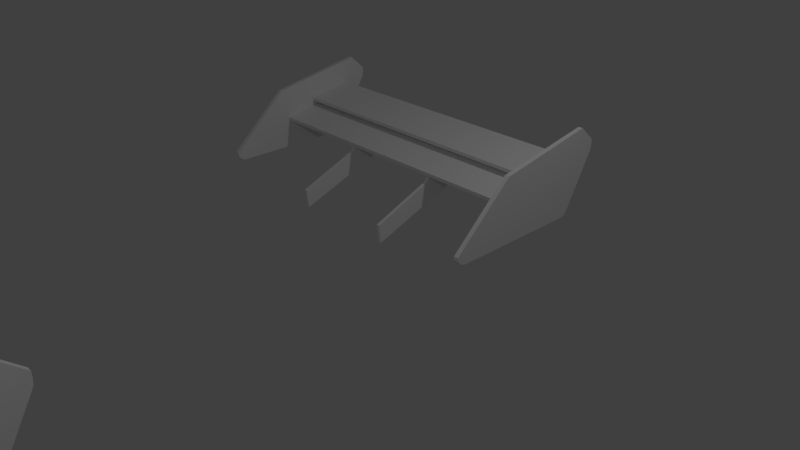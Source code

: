 # Source: wing.blend  (saved by Blender 2.79.0; exported with 4.5.12 LTS)
import bpy
from mathutils import Matrix  # noqa: F401  (used for matrix-valued properties, if any)

bpy.ops.wm.read_factory_settings(use_empty=True)
scene = bpy.context.scene
scene.name = 'Scene'

# ---- collections
col_collection_1 = bpy.data.collections.new('Collection 1'); scene.collection.children.link(col_collection_1)

# ---- world
world_world = bpy.data.worlds.new('World'); scene.world = world_world
world_world.color = (0.05088, 0.05088, 0.05088)
world_world.use_sun_shadow = False
world_world.sun_shadow_jitter_overblur = 0.0
world_world.cycles.sampling_method = 'MANUAL'

# ---- cameras
cam_camera = bpy.data.cameras.new('Camera')
cam_camera.clip_end = 100.0
cam_camera.lens = 35.0
cam_camera.sensor_width = 32.0
cam_camera.sensor_height = 18.0
cam_camera.ortho_scale = 7.314
cam_camera.dof.focus_distance = 0.0
cam_camera.dof.aperture_fstop = 128.0

# ---- lights
light_lamp = bpy.data.lights.new('Lamp', 'POINT')
light_lamp.transmission_factor = 0.0
light_lamp.cutoff_distance = 30.0
light_lamp.energy = 100.0
light_lamp.shadow_buffer_clip_start = 1.001
light_lamp.shadow_soft_size = 0.1
light_lamp.shadow_maximum_resolution = 0.006
light_lamp.use_absolute_resolution = True
light_lamp_001 = bpy.data.lights.new('Lamp.001', 'POINT')
light_lamp_001.transmission_factor = 0.0
light_lamp_001.cutoff_distance = 30.0
light_lamp_001.energy = 100.0
light_lamp_001.shadow_buffer_clip_start = 1.001
light_lamp_001.shadow_soft_size = 0.1
light_lamp_001.shadow_maximum_resolution = 0.006
light_lamp_001.use_absolute_resolution = True

# ---- meshes
me_cube_001 = bpy.data.meshes.new('Cube.001')
me_cube_001.from_pydata([(-1.0, -1.0, -1.0), (-1.0, -1.0, 1.0), (-1.0, 1.0, -1.0), (-1.0, 1.0, 1.0), (1.0, -1.0, -1.0), (1.0, -1.0, 1.0), (1.0, 1.0, -1.0), (1.0, 1.0, 1.0)], [], [(0, 1, 3, 2), (2, 3, 7, 6), (6, 7, 5, 4), (4, 5, 1, 0), (2, 6, 4, 0), (7, 3, 1, 5)])
me_cube_001.use_remesh_preserve_volume = False
me_cube_001.use_remesh_preserve_attributes = False
me_cube_001.use_mirror_vertex_groups = False
me_cube_001.update()
me_plane = bpy.data.meshes.new('Plane')
me_plane.from_pydata([(-1.0, -1.0, 0.0), (1.0, -1.0, 0.0), (-1.0, 1.0, 0.0), (1.0, 1.0, 0.0)], [], [(0, 1, 3, 2)])
me_plane.use_remesh_preserve_volume = False
me_plane.use_remesh_preserve_attributes = False
me_plane.use_mirror_vertex_groups = False
me_plane.update()
me_plane_004 = bpy.data.meshes.new('Plane.004')
me_plane_004.from_pydata([(-0.2288, -0.02872, -0.02086), (-0.05866, 0.3699, -0.02086), (-0.2288, 0.3875, -0.02086), (-0.129, 0.3875, -0.02086), (0.005866, 0.3288, -0.02086), (0.06452, 0.2467, -0.02086), (0.1115, 0.1529, -0.02086), (0.1349, 0.03555, -0.02086), (0.4458, -0.815, -0.02086), (-0.1525, -0.02872, -0.02086), (-0.1056, -0.06391, -0.02086), (-0.07039, -0.1343, -0.02086), (0.2112, -0.8382, -0.02086), (-0.2288, -0.02872, 0.02086), (-0.05866, 0.3699, 0.02086), (-0.2288, 0.3875, 0.02086), (-0.129, 0.3875, 0.02086), (0.005866, 0.3288, 0.02086), (0.06452, 0.2467, 0.02086), (0.1115, 0.1529, 0.02086), (0.1349, 0.03555, 0.02086), (0.4458, -0.815, 0.02086), (-0.1525, -0.02872, 0.02086), (-0.1056, -0.06391, 0.02086), (-0.07039, -0.1343, 0.02086), (0.2112, -0.8382, 0.02086)], [], [(2, 3, 1, 4, 5, 6, 7, 8, 12, 11, 10, 9, 0), (15, 13, 22, 23, 24, 25, 21, 20, 19, 18, 17, 14, 16), (8, 7, 20, 21), (2, 0, 13, 15), (0, 9, 22, 13), (4, 1, 14, 17), (9, 10, 23, 22), (1, 3, 16, 14), (10, 11, 24, 23), (3, 2, 15, 16), (11, 12, 25, 24), (5, 4, 17, 18), (12, 8, 21, 25), (6, 5, 18, 19), (7, 6, 19, 20)])
me_plane_004.use_remesh_preserve_volume = False
me_plane_004.use_remesh_preserve_attributes = False
me_plane_004.use_mirror_vertex_groups = False
me_plane_004.update()
me_plane_001 = bpy.data.meshes.new('Plane.001')
me_plane_001.from_pydata([(-0.6242, -1.081, 1.642e-08), (-0.5897, 1.337, -6.949e-08), (-1.0, 1.0, 0.0), (-0.6957, 1.337, -7.412e-08), (-0.4934, 1.328, -6.528e-08), (0.6242, 0.711, -1.642e-08), (0.6917, 0.6531, -1.348e-08), (0.7206, 0.5568, -1.221e-08), (0.7206, 0.393, -1.221e-08), (0.7206, -2.158, -1.221e-08), (0.6856, -2.254, -1.374e-08), (0.6068, -2.333, -1.719e-08), (0.5281, -2.333, -2.063e-08), (-0.6242, -1.081, 0.09623), (-0.5897, 1.337, 0.09623), (-1.0, 1.0, 0.09623), (-0.6957, 1.337, 0.09623), (-0.4934, 1.328, 0.09623), (0.6242, 0.711, 0.09623), (0.6917, 0.6531, 0.09623), (0.7206, 0.5568, 0.09623), (0.7206, 0.393, 0.09623), (0.7206, -2.158, 0.09623), (0.6856, -2.254, 0.09623), (0.6068, -2.333, 0.09623), (0.5281, -2.333, 0.09623)], [], [(2, 3, 1, 4, 5, 6, 7, 8, 9, 10, 11, 12, 0), (15, 13, 25, 24, 23, 22, 21, 20, 19, 18, 17, 14, 16), (7, 20, 21, 8), (0, 13, 15, 2), (8, 21, 22, 9), (1, 14, 17, 4), (9, 22, 23, 10), (3, 16, 14, 1), (10, 23, 24, 11), (2, 15, 16, 3), (11, 24, 25, 12), (4, 17, 18, 5), (5, 18, 19, 6), (12, 25, 13, 0), (6, 19, 20, 7)])
me_plane_001.use_remesh_preserve_volume = False
me_plane_001.use_remesh_preserve_attributes = False
me_plane_001.use_mirror_vertex_groups = False
me_plane_001.update()
me_cube_002 = bpy.data.meshes.new('Cube.002')
me_cube_002.from_pydata([(-1.0, -1.0, -1.0), (-1.0, -1.0, 1.0), (-1.0, 1.0, -1.0), (-1.0, 1.0, 1.0), (1.0, -1.0, -1.0), (1.0, -1.0, 1.0), (1.0, 1.0, -1.0), (1.0, 1.0, 1.0)], [], [(0, 1, 3, 2), (2, 3, 7, 6), (6, 7, 5, 4), (4, 5, 1, 0), (2, 6, 4, 0), (7, 3, 1, 5)])
me_cube_002.use_remesh_preserve_volume = False
me_cube_002.use_remesh_preserve_attributes = False
me_cube_002.use_mirror_vertex_groups = False
me_cube_002.update()
me_plane_010 = bpy.data.meshes.new('Plane.010')
me_plane_010.from_pydata([(-1.0, -1.0, 0.0), (1.0, -1.0, 0.0), (-1.0, 1.0, 0.0), (1.0, 1.0, 0.0)], [], [(0, 1, 3, 2)])
me_plane_010.use_remesh_preserve_volume = False
me_plane_010.use_remesh_preserve_attributes = False
me_plane_010.use_mirror_vertex_groups = False
me_plane_010.update()
me_plane_008 = bpy.data.meshes.new('Plane.008')
me_plane_008.from_pydata([(-0.2288, -0.02872, -0.02086), (-0.05866, 0.3699, -0.02086), (-0.2288, 0.3875, -0.02086), (-0.129, 0.3875, -0.02086), (0.005866, 0.3288, -0.02086), (0.06452, 0.2467, -0.02086), (0.1115, 0.1529, -0.02086), (0.1349, 0.03555, -0.02086), (0.4458, -0.815, -0.02086), (-0.1525, -0.02872, -0.02086), (-0.1056, -0.06391, -0.02086), (-0.07039, -0.1343, -0.02086), (0.2112, -0.8382, -0.02086), (-0.2288, -0.02872, 0.02086), (-0.05866, 0.3699, 0.02086), (-0.2288, 0.3875, 0.02086), (-0.129, 0.3875, 0.02086), (0.005866, 0.3288, 0.02086), (0.06452, 0.2467, 0.02086), (0.1115, 0.1529, 0.02086), (0.1349, 0.03555, 0.02086), (0.4458, -0.815, 0.02086), (-0.1525, -0.02872, 0.02086), (-0.1056, -0.06391, 0.02086), (-0.07039, -0.1343, 0.02086), (0.2112, -0.8382, 0.02086), (-0.2288, -0.02872, 1.385), (-0.05866, 0.3699, 1.385), (-0.2288, 0.3875, 1.385), (-0.129, 0.3875, 1.385), (0.005866, 0.3288, 1.385), (0.06452, 0.2467, 1.385), (0.1115, 0.1529, 1.385), (0.1349, 0.03555, 1.385), (0.4458, -0.815, 1.385), (-0.1525, -0.02872, 1.385), (-0.1056, -0.06391, 1.385), (-0.07039, -0.1343, 1.385), (0.2112, -0.8382, 1.385), (-0.2288, -0.02872, 1.343), (-0.05866, 0.3699, 1.343), (-0.2288, 0.3875, 1.343), (-0.129, 0.3875, 1.343), (0.005866, 0.3288, 1.343), (0.06452, 0.2467, 1.343), (0.1115, 0.1529, 1.343), (0.1349, 0.03555, 1.343), (0.4458, -0.815, 1.343), (-0.1525, -0.02872, 1.343), (-0.1056, -0.06391, 1.343), (-0.07039, -0.1343, 1.343), (0.2112, -0.8382, 1.343), (-0.3802, 0.365, -1.33), (-0.4294, 0.3562, -1.33), (-0.4865, 0.9616, -1.33), (-0.5356, 0.9528, -1.33), (-0.3802, 0.365, 2.694), (-0.4294, 0.3562, 2.694), (-0.4865, 0.9616, 2.694), (-0.5356, 0.9528, 2.694), (-0.1905, -0.06609, -1.33), (-0.2396, -0.07484, -1.33), (-0.2967, 0.5305, -1.33), (-0.3459, 0.5218, -1.33), (-0.1905, -0.06609, 2.694), (-0.2396, -0.07484, 2.694), (-0.2967, 0.5305, 2.694), (-0.3459, 0.5218, 2.694), (-0.6404, -0.1818, -1.373), (-0.6194, 1.291, -1.373), (-0.8691, 1.085, -1.373), (-0.6839, 1.291, -1.373), (-0.5607, 1.285, -1.373), (0.1197, 0.9092, -1.373), (0.1608, 0.874, -1.373), (0.1784, 0.8154, -1.373), (0.1784, 0.7157, -1.373), (0.1784, -0.8374, -1.373), (0.1571, -0.896, -1.373), (0.1091, -0.944, -1.373), (0.06118, -0.944, -1.373), (-0.6404, -0.1818, -1.315), (-0.6194, 1.291, -1.315), (-0.8691, 1.085, -1.315), (-0.6839, 1.291, -1.315), (-0.5607, 1.285, -1.315), (0.1197, 0.9092, -1.315), (0.1608, 0.874, -1.315), (0.1784, 0.8154, -1.315), (0.1784, 0.7157, -1.315), (0.1784, -0.8374, -1.315), (0.1571, -0.896, -1.315), (0.1091, -0.944, -1.315), (0.06118, -0.944, -1.315), (-0.6404, -0.1818, 2.738), (-0.6194, 1.291, 2.738), (-0.8691, 1.085, 2.738), (-0.6839, 1.291, 2.738), (-0.5607, 1.285, 2.738), (0.1197, 0.9092, 2.738), (0.1608, 0.874, 2.738), (0.1784, 0.8154, 2.738), (0.1784, 0.7157, 2.738), (0.1784, -0.8374, 2.738), (0.1571, -0.896, 2.738), (0.1091, -0.944, 2.738), (0.06118, -0.944, 2.738), (-0.6404, -0.1818, 2.679), (-0.6194, 1.291, 2.679), (-0.8691, 1.085, 2.679), (-0.6839, 1.291, 2.679), (-0.5607, 1.285, 2.679), (0.1197, 0.9092, 2.679), (0.1608, 0.874, 2.679), (0.1784, 0.8154, 2.679), (0.1784, 0.7157, 2.679), (0.1784, -0.8374, 2.679), (0.1571, -0.896, 2.679), (0.1091, -0.944, 2.679), (0.06118, -0.944, 2.679)], [], [(2, 3, 1, 4, 5, 6, 7, 8, 12, 11, 10, 9, 0), (15, 13, 22, 23, 24, 25, 21, 20, 19, 18, 17, 14, 16), (8, 7, 20, 21), (2, 0, 13, 15), (0, 9, 22, 13), (4, 1, 14, 17), (9, 10, 23, 22), (1, 3, 16, 14), (10, 11, 24, 23), (3, 2, 15, 16), (11, 12, 25, 24), (5, 4, 17, 18), (12, 8, 21, 25), (6, 5, 18, 19), (7, 6, 19, 20), (28, 26, 35, 36, 37, 38, 34, 33, 32, 31, 30, 27, 29), (41, 42, 40, 43, 44, 45, 46, 47, 51, 50, 49, 48, 39), (34, 47, 46, 33), (28, 41, 39, 26), (26, 39, 48, 35), (30, 43, 40, 27), (35, 48, 49, 36), (27, 40, 42, 29), (36, 49, 50, 37), (29, 42, 41, 28), (37, 50, 51, 38), (31, 44, 43, 30), (38, 51, 47, 34), (32, 45, 44, 31), (33, 46, 45, 32), (52, 53, 55, 54), (54, 55, 59, 58), (58, 59, 57, 56), (56, 57, 53, 52), (54, 58, 56, 52), (59, 55, 53, 57), (60, 61, 63, 62), (62, 63, 67, 66), (66, 67, 65, 64), (64, 65, 61, 60), (62, 66, 64, 60), (67, 63, 61, 65), (70, 71, 69, 72, 73, 74, 75, 76, 77, 78, 79, 80, 68), (83, 81, 93, 92, 91, 90, 89, 88, 87, 86, 85, 82, 84), (75, 88, 89, 76), (68, 81, 83, 70), (76, 89, 90, 77), (69, 82, 85, 72), (77, 90, 91, 78), (71, 84, 82, 69), (78, 91, 92, 79), (70, 83, 84, 71), (79, 92, 93, 80), (72, 85, 86, 73), (73, 86, 87, 74), (80, 93, 81, 68), (74, 87, 88, 75), (96, 94, 106, 105, 104, 103, 102, 101, 100, 99, 98, 95, 97), (109, 110, 108, 111, 112, 113, 114, 115, 116, 117, 118, 119, 107), (101, 102, 115, 114), (94, 96, 109, 107), (102, 103, 116, 115), (95, 98, 111, 108), (103, 104, 117, 116), (97, 95, 108, 110), (104, 105, 118, 117), (96, 97, 110, 109), (105, 106, 119, 118), (98, 99, 112, 111), (99, 100, 113, 112), (106, 94, 107, 119), (100, 101, 114, 113)])
me_plane_008.use_remesh_preserve_volume = False
me_plane_008.use_remesh_preserve_attributes = False
me_plane_008.use_mirror_vertex_groups = False
me_plane_008.update()

# ---- objects
ob_cube = bpy.data.objects.new('Cube', me_cube_001)
ob_mirror = bpy.data.objects.new('mirror', me_plane)
ob_plane_001 = bpy.data.objects.new('Plane.001', me_plane_004)
ob_plane = bpy.data.objects.new('Plane', me_plane_001)
ob_lamp = bpy.data.objects.new('Lamp', light_lamp)
ob_camera = bpy.data.objects.new('Camera', cam_camera)
ob_cube_001 = bpy.data.objects.new('Cube.001', me_cube_002)
ob_lamp_001 = bpy.data.objects.new('Lamp.001', light_lamp_001)
ob_mirror_001 = bpy.data.objects.new('mirror.001', me_plane_010)
ob_plane_002 = bpy.data.objects.new('Plane.002', me_plane_008)

# ---- transforms, parenting, visibility, modifiers, constraints
ob_cube.location = (0.0, 1.046, 1.478)
ob_cube.rotation_euler = (0.1763, 0.0, 0.0)
ob_cube.scale = (2.012, 0.303, 0.02495)
ob_cube.lineart.crease_threshold = 0.0
ob_mirror.location = (0.0, 0.0, 10.2)
ob_mirror.rotation_euler = (0.0, 1.571, 0.0)
ob_mirror.lineart.crease_threshold = 0.0
ob_plane_001.location = (-0.682, 0.3873, 1.02)
ob_plane_001.rotation_euler = (0.0, 1.571, 0.0)
ob_plane_001.lineart.crease_threshold = 0.0
_m = ob_plane_001.modifiers.new('Mirror', 'MIRROR')
_m.use_axis = (False, False, True)
_m.mirror_object = ob_mirror
ob_plane.location = (-2.056, 0.8637, 1.28)
ob_plane.rotation_euler = (0.0, 1.571, 0.0)
ob_plane.scale = (0.6088, 0.6088, 0.6088)
ob_plane.lineart.crease_threshold = 0.0
_m = ob_plane.modifiers.new('Mirror', 'MIRROR')
_m.use_axis = (False, False, True)
_m.mirror_object = ob_mirror
ob_lamp.location = (4.076, 1.005, 5.904)
ob_lamp.rotation_euler = (0.6503, 0.05522, 1.866)
ob_lamp.lock_rotations_4d = False
ob_lamp.empty_display_type = 'ARROWS'
ob_lamp.color = (0.0, 0.0, 0.0, 0.0)
ob_lamp.lineart.crease_threshold = 0.0
ob_camera.location = (7.481, -6.508, 5.344)
ob_camera.rotation_euler = (1.109, 0.0, 0.8149)
ob_camera.lock_rotations_4d = False
ob_camera.empty_display_type = 'ARROWS'
ob_camera.color = (0.0, 0.0, 0.0, 0.0)
ob_camera.display_type = 'WIRE'
ob_camera.lineart.crease_threshold = 0.0
ob_cube_001.location = (0.0, 0.6152, 1.288)
ob_cube_001.rotation_euler = (0.1763, 0.0, 0.0)
ob_cube_001.scale = (2.012, 0.303, 0.02495)
ob_cube_001.lineart.crease_threshold = 0.0
ob_lamp_001.location = (4.076, -5.612, 5.904)
ob_lamp_001.rotation_euler = (0.6503, 0.05522, 1.866)
ob_lamp_001.lock_rotations_4d = False
ob_lamp_001.empty_display_type = 'ARROWS'
ob_lamp_001.color = (0.0, 0.0, 0.0, 0.0)
ob_lamp_001.lineart.crease_threshold = 0.0
ob_mirror_001.location = (0.0, -6.617, 10.2)
ob_mirror_001.rotation_euler = (0.0, 1.571, 0.0)
ob_mirror_001.lineart.crease_threshold = 0.0
ob_plane_002.location = (-0.682, -6.23, 1.02)
ob_plane_002.rotation_euler = (0.0, 1.571, 0.0)
ob_plane_002.lineart.crease_threshold = 0.0

# ---- collection membership
col_collection_1.objects.link(ob_cube)
col_collection_1.objects.link(ob_mirror)
col_collection_1.objects.link(ob_plane_001)
col_collection_1.objects.link(ob_plane)
col_collection_1.objects.link(ob_lamp)
col_collection_1.objects.link(ob_camera)
col_collection_1.objects.link(ob_cube_001)
col_collection_1.objects.link(ob_lamp_001)
col_collection_1.objects.link(ob_mirror_001)
col_collection_1.objects.link(ob_plane_002)

# ---- scene / render settings (as saved in the file)
scene.camera = ob_camera
scene.frame_start = 1; scene.frame_end = 250; scene.frame_set(1)
scene.render.engine = 'BLENDER_EEVEE_NEXT'
scene.render.resolution_percentage = 50
scene.render.dither_intensity = 0.0
scene.cycles.use_denoising = False
scene.cycles.samples = 128
scene.cycles.sampling_pattern = 'TABULATED_SOBOL'
scene.cycles.use_adaptive_sampling = False
scene.cycles.use_light_tree = False
scene.cycles.blur_glossy = 0.0
scene.cycles.sample_clamp_indirect = 0.0
scene.view_settings.view_transform = 'Standard'
bpy.context.view_layer.update()
